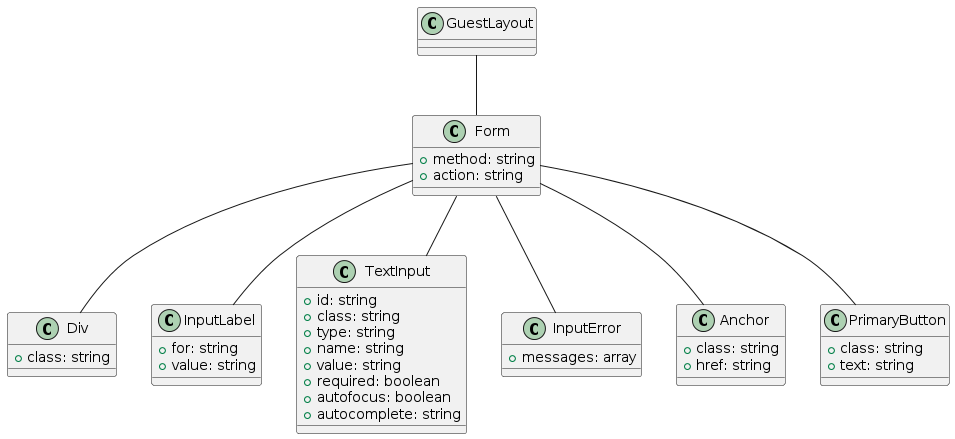

The diagram above was rendered by PlantUML. Its source (embedded in the PNG):
@startuml
class GuestLayout

class Form {
    +method: string
    +action: string
}

class Div {
    +class: string
}

class InputLabel {
    +for: string
    +value: string
}

class TextInput {
    +id: string
    +class: string
    +type: string
    +name: string
    +value: string
    +required: boolean
    +autofocus: boolean
    +autocomplete: string
}

class InputError {
    +messages: array
}

class Anchor {
    +class: string
    +href: string
}

class PrimaryButton {
    +class: string
    +text: string
}

GuestLayout -- Form
Form -- Div
Form -- InputLabel
Form -- TextInput
Form -- InputError
Form -- Anchor
Form -- PrimaryButton
@enduml